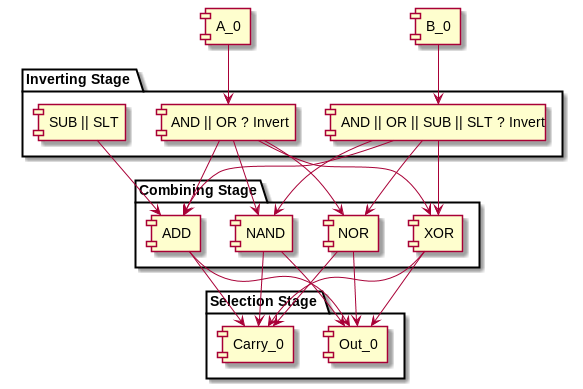

The diagram above was rendered by PlantUML. Its source (embedded in the PNG):
@startuml
[A_0]
[B_0]

package "Inverting Stage" {
        [A_0] --> [AND || OR ? Invert]
        [B_0] --> [AND || OR || SUB || SLT ? Invert]
        [SUB || SLT]
}

package "Combining Stage" {
        [AND || OR ? Invert] --> [ADD]
        [AND || OR || SUB || SLT ? Invert] --> [ADD]
        [SUB || SLT] --> [ADD]

        [AND || OR ? Invert] --> [NOR]
        [AND || OR || SUB || SLT ? Invert] --> [NOR]

        [AND || OR ? Invert] --> [NAND]
        [AND || OR || SUB || SLT ? Invert] --> [NAND]

        [AND || OR ? Invert] --> [XOR]
        [AND || OR || SUB || SLT ? Invert] --> [XOR]
}

package "Selection Stage" {
        [ADD] --> [Out_0]
        [ADD] --> [Carry_0]
        [NOR] --> [Out_0]
        [NOR] --> [Carry_0]
        [NAND] --> [Out_0]
        [NAND] --> [Carry_0]
        [XOR] --> [Out_0]
        [XOR] --> [Carry_0]
}

@enduml